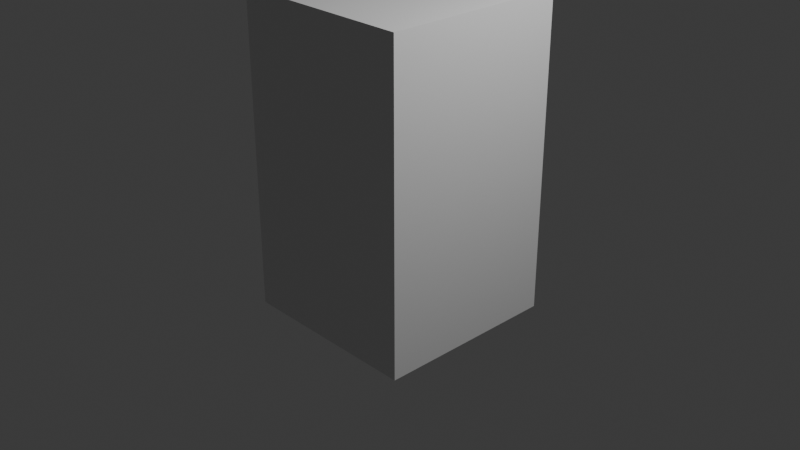 # Source: house.blend  (saved by Blender 4.0.36; exported with 4.5.12 LTS)
import bpy
from mathutils import Matrix  # noqa: F401  (used for matrix-valued properties, if any)

bpy.ops.wm.read_factory_settings(use_empty=True)
scene = bpy.context.scene
scene.name = 'Scene'

# ---- collections
col_collection = bpy.data.collections.new('Collection'); scene.collection.children.link(col_collection)

# ---- materials (node trees are filled in below, after node groups)
mat_material = bpy.data.materials.new('Material')
mat_material.alpha_threshold = 0.0
mat_material.use_transparent_shadow = False
mat_material.roughness = 0.5
mat_material.line_color = (0.0, 0.0, 0.0, 1.0)

# ---- material node trees
mat_material.use_nodes = True; mat_material.node_tree.nodes.clear()
_N = mat_material.node_tree.nodes; _L = mat_material.node_tree.links
n0 = _N.new('ShaderNodeOutputMaterial'); n0.name = 'Material Output'; n0.location = (300, 300)
n1 = _N.new('ShaderNodeBsdfPrincipled'); n1.name = 'Principled BSDF'; n1.location = (10, 300)
n1.inputs[3].default_value = 1.45
_L.new(n1.outputs[0], n0.inputs[0])
n0.is_active_output = True

# ---- world
world_world = bpy.data.worlds.new('World'); scene.world = world_world
world_world.use_nodes = True; world_world.node_tree.nodes.clear()
_N = world_world.node_tree.nodes; _L = world_world.node_tree.links
n0 = _N.new('ShaderNodeOutputWorld'); n0.name = 'World Output'; n0.location = (300, 300)
n1 = _N.new('ShaderNodeBackground'); n1.name = 'Background'; n1.location = (10, 300)
n1.inputs[0].default_value = (0.05088, 0.05088, 0.05088, 1.0)
_L.new(n1.outputs[0], n0.inputs[0])
n0.is_active_output = True
world_world.color = (0.05088, 0.05088, 0.05088)
world_world.use_sun_shadow = False
world_world.sun_shadow_jitter_overblur = 0.0

# ---- cameras
cam_camera = bpy.data.cameras.new('Camera')
cam_camera.clip_end = 100.0
cam_camera.ortho_scale = 7.314

# ---- lights
light_light = bpy.data.lights.new('Light', 'POINT')
light_light.transmission_factor = 0.0
light_light.use_soft_falloff = False
light_light.energy = 1000.0
light_light.shadow_soft_size = 0.1
light_light.shadow_maximum_resolution = 0.006
light_light.use_absolute_resolution = True

# ---- meshes
me_cube = bpy.data.meshes.new('Cube')
me_cube.from_pydata([(1.0, 1.0, 2.363), (1.0, 1.0, -1.0), (1.0, -1.0, 2.363), (1.0, -1.0, -1.0), (-1.0, 1.0, 2.363), (-1.0, 1.0, -1.0), (-1.0, -1.0, 2.363), (-1.0, -1.0, -1.0)], [], [(0, 4, 6, 2), (3, 2, 6, 7), (7, 6, 4, 5), (5, 1, 3, 7), (1, 0, 2, 3), (5, 4, 0, 1)])
_uv = me_cube.uv_layers.new(name='UVMap')
_uv.uv.foreach_set('vector', [0.625, 0.5, 0.875, 0.5, 0.875, 0.75, 0.625, 0.75, 0.375, 0.75, 0.625, 0.75, 0.625, 1.0, 0.375, 1.0, 0.375, 0.0, 0.625, 0.0, 0.625, 0.25, 0.375, 0.25, 0.125, 0.5, 0.375, 0.5, 0.375, 0.75, 0.125, 0.75, 0.375, 0.5, 0.625, 0.5, 0.625, 0.75, 0.375, 0.75, 0.375, 0.25, 0.625, 0.25, 0.625, 0.5, 0.375, 0.5])
me_cube.materials.append(mat_material)
me_cube.use_mirror_vertex_groups = False
me_cube.update()

# ---- objects
ob_cube = bpy.data.objects.new('Cube', me_cube)
ob_light = bpy.data.objects.new('Light', light_light)
ob_camera = bpy.data.objects.new('Camera', cam_camera)

# ---- transforms, parenting, visibility, modifiers, constraints
ob_cube.location = (0.0, 0.0, 0.0)
ob_cube.lock_rotations_4d = False
ob_cube.empty_display_type = 'ARROWS'
ob_cube.lineart.crease_threshold = 0.0
ob_light.location = (4.076, 1.005, 5.904)
ob_light.rotation_euler = (0.6503, 0.05522, 1.866)
ob_light.lock_rotations_4d = False
ob_light.empty_display_type = 'ARROWS'
ob_light.color = (0.0, 0.0, 0.0, 0.0)
ob_light.lineart.crease_threshold = 0.0
ob_camera.location = (7.359, -6.926, 4.958)
ob_camera.rotation_euler = (1.109, 0.0, 0.8149)
ob_camera.lock_rotations_4d = False
ob_camera.empty_display_type = 'ARROWS'
ob_camera.color = (0.0, 0.0, 0.0, 0.0)
ob_camera.display_type = 'WIRE'
ob_camera.lineart.crease_threshold = 0.0

# ---- collection membership
col_collection.objects.link(ob_cube)
col_collection.objects.link(ob_light)
col_collection.objects.link(ob_camera)

# ---- scene / render settings (as saved in the file)
scene.camera = ob_camera
scene.frame_start = 1; scene.frame_end = 250; scene.frame_set(1)
scene.render.engine = 'BLENDER_EEVEE_NEXT'
scene.cycles.sampling_pattern = 'TABULATED_SOBOL'
bpy.context.view_layer.update()
